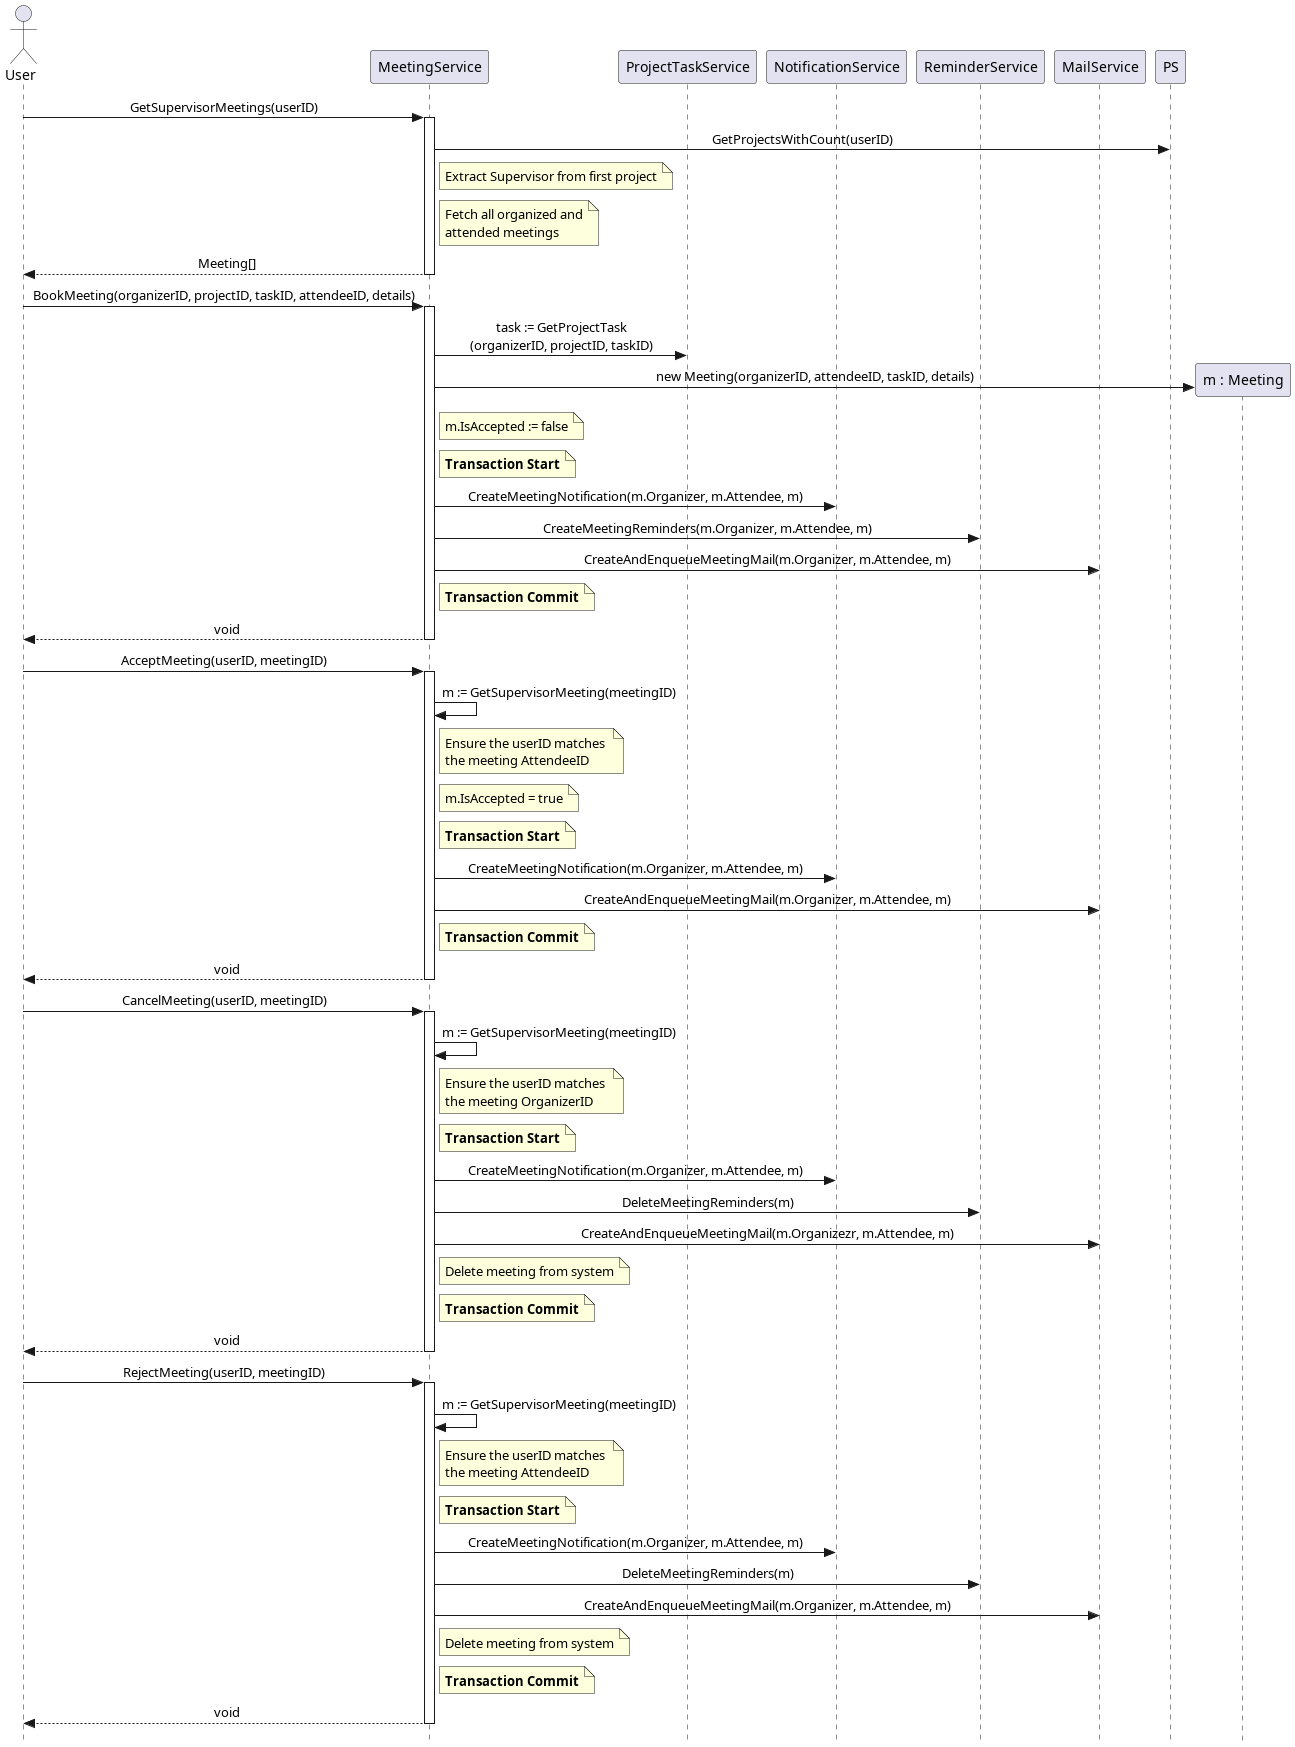

The diagram above was rendered by PlantUML. Its source (embedded in the PNG):
@startuml
skinparam Style strictuml
skinparam SequenceMessageAlignment center

actor User
participant "MeetingService" as MS
participant "ProjectTaskService" as PTS
participant "NotificationService" as NS
participant "ReminderService" as RS
participant "MailService" as MLS

User -> MS : GetSupervisorMeetings(userID)
activate MS
    MS -> PS : GetProjectsWithCount(userID)
    note right of MS : Extract Supervisor from first project
    
    note right of MS
      Fetch all organized and
      attended meetings
    end note
    
    MS --> User : Meeting[]
deactivate MS

User -> MS : BookMeeting(organizerID, projectID, taskID, attendeeID, details)
activate MS
    MS -> PTS : task := GetProjectTask\n(organizerID, projectID, taskID)
    
    create participant "m : Meeting" as M
    MS -> M : new Meeting(organizerID, attendeeID, taskID, details)
    note right of MS : m.IsAccepted := false
    
    note right of MS : **Transaction Start**
    MS -> NS : CreateMeetingNotification(m.Organizer, m.Attendee, m)
    MS -> RS : CreateMeetingReminders(m.Organizer, m.Attendee, m)
    MS -> MLS : CreateAndEnqueueMeetingMail(m.Organizer, m.Attendee, m)
    note right of MS : **Transaction Commit**
    
    MS --> User : void
deactivate MS

User -> MS : AcceptMeeting(userID, meetingID)
activate MS
    MS -> MS : m := GetSupervisorMeeting(meetingID)
    
    note right of MS
        Ensure the userID matches 
        the meeting AttendeeID
    end note
    
    note right of MS : m.IsAccepted = true
    note right of MS : **Transaction Start**
    MS -> NS : CreateMeetingNotification(m.Organizer, m.Attendee, m)
    MS -> MLS : CreateAndEnqueueMeetingMail(m.Organizer, m.Attendee, m)
    note right of MS : **Transaction Commit**
    
    MS --> User : void
deactivate MS

User -> MS : CancelMeeting(userID, meetingID)
activate MS
    MS -> MS : m := GetSupervisorMeeting(meetingID)
    
    note right of MS
        Ensure the userID matches 
        the meeting OrganizerID
    end note
    
    note right of MS : **Transaction Start**
    MS -> NS : CreateMeetingNotification(m.Organizer, m.Attendee, m)
    MS -> RS : DeleteMeetingReminders(m)
    MS -> MLS : CreateAndEnqueueMeetingMail(m.Organizezr, m.Attendee, m)
    
    note right of MS : Delete meeting from system
    note right of MS : **Transaction Commit**
    
    MS --> User : void
deactivate MS

User -> MS : RejectMeeting(userID, meetingID)
activate MS
    MS -> MS : m := GetSupervisorMeeting(meetingID)
    
    note right of MS
        Ensure the userID matches 
        the meeting AttendeeID
    end note
    
    note right of MS : **Transaction Start**
    MS -> NS : CreateMeetingNotification(m.Organizer, m.Attendee, m)
    MS -> RS : DeleteMeetingReminders(m)
    MS -> MLS : CreateAndEnqueueMeetingMail(m.Organizer, m.Attendee, m)
    
    note right of MS : Delete meeting from system
    note right of MS : **Transaction Commit**
    
    MS --> User : void
deactivate MS

@enduml